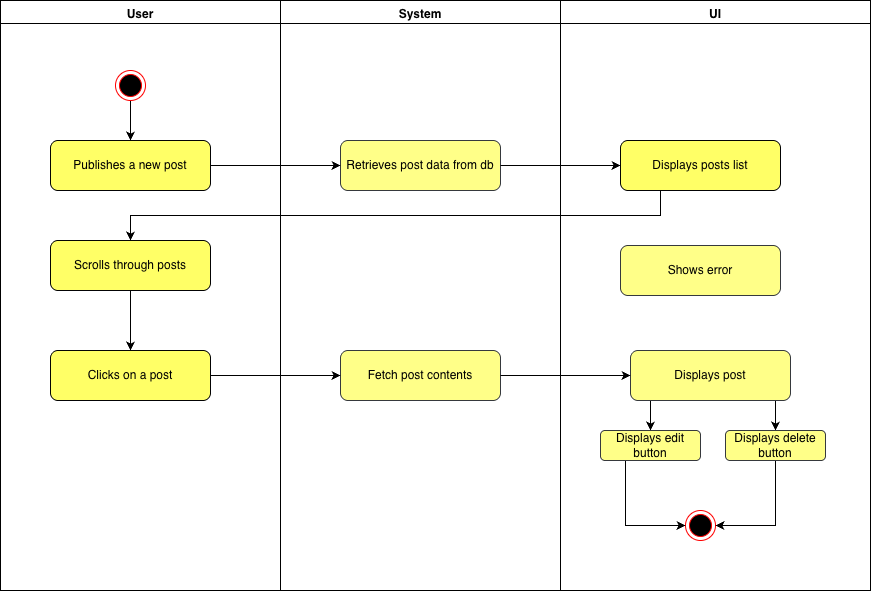

The diagram above was exported from draw.io. Its source (the exported page's mxGraphModel, read from the mxfile embedded in the PNG):
<mxGraphModel dx="831" dy="779" grid="1" gridSize="10" guides="1" tooltips="1" connect="1" arrows="1" fold="1" page="1" pageScale="1" pageWidth="850" pageHeight="1100" math="0" shadow="0">
  <root>
    <mxCell id="0" />
    <mxCell id="1" parent="0" />
    <mxCell id="AwBSG0UWfYnvyFBHmIE2-1" value="User" style="swimlane;fontStyle=1;align=center;verticalAlign=top;" parent="1" vertex="1">
      <mxGeometry x="470" y="150" width="280" height="590" as="geometry" />
    </mxCell>
    <mxCell id="AwBSG0UWfYnvyFBHmIE2-3" value="Publishes a new post" style="rounded=1;whiteSpace=wrap;html=1;fillColor=#FFFF66;strokeColor=light-dark(#030303, #6d5100);" parent="AwBSG0UWfYnvyFBHmIE2-1" vertex="1">
      <mxGeometry x="50" y="140" width="160" height="50" as="geometry" />
    </mxCell>
    <mxCell id="AwBSG0UWfYnvyFBHmIE2-4" parent="AwBSG0UWfYnvyFBHmIE2-1" target="AwBSG0UWfYnvyFBHmIE2-3" edge="1">
      <mxGeometry relative="1" as="geometry">
        <mxPoint x="130" y="100" as="sourcePoint" />
      </mxGeometry>
    </mxCell>
    <mxCell id="AwBSG0UWfYnvyFBHmIE2-20" value="" style="ellipse;html=1;shape=endState;fillColor=#000000;strokeColor=#ff0000;" parent="AwBSG0UWfYnvyFBHmIE2-1" vertex="1">
      <mxGeometry x="115" y="70" width="30" height="30" as="geometry" />
    </mxCell>
    <mxCell id="6yrEWqMwGJ9TXw25kCd4-11" style="edgeStyle=orthogonalEdgeStyle;rounded=0;orthogonalLoop=1;jettySize=auto;html=1;exitX=0.5;exitY=1;exitDx=0;exitDy=0;" edge="1" parent="AwBSG0UWfYnvyFBHmIE2-1" source="6yrEWqMwGJ9TXw25kCd4-1" target="6yrEWqMwGJ9TXw25kCd4-2">
      <mxGeometry relative="1" as="geometry" />
    </mxCell>
    <mxCell id="6yrEWqMwGJ9TXw25kCd4-1" value="Scrolls through posts" style="rounded=1;whiteSpace=wrap;html=1;fillColor=#FFFF66;strokeColor=light-dark(#030303, #6d5100);" vertex="1" parent="AwBSG0UWfYnvyFBHmIE2-1">
      <mxGeometry x="50" y="240" width="160" height="50" as="geometry" />
    </mxCell>
    <mxCell id="6yrEWqMwGJ9TXw25kCd4-2" value="Clicks on a post" style="rounded=1;whiteSpace=wrap;html=1;fillColor=#FFFF66;strokeColor=light-dark(#030303, #6d5100);" vertex="1" parent="AwBSG0UWfYnvyFBHmIE2-1">
      <mxGeometry x="50" y="350" width="160" height="50" as="geometry" />
    </mxCell>
    <mxCell id="AwBSG0UWfYnvyFBHmIE2-6" value="System" style="swimlane;fontStyle=1;align=center;verticalAlign=top;" parent="1" vertex="1">
      <mxGeometry x="750" y="150" width="280" height="590" as="geometry" />
    </mxCell>
    <mxCell id="AwBSG0UWfYnvyFBHmIE2-7" value="Retrieves post data from db" style="rounded=1;whiteSpace=wrap;html=1;fillColor=#ffff88;strokeColor=#36393d;" parent="AwBSG0UWfYnvyFBHmIE2-6" vertex="1">
      <mxGeometry x="60" y="140" width="160" height="50" as="geometry" />
    </mxCell>
    <mxCell id="AwBSG0UWfYnvyFBHmIE2-11" value="Fetch post contents" style="rounded=1;whiteSpace=wrap;html=1;fillColor=#ffff88;strokeColor=#36393d;" parent="AwBSG0UWfYnvyFBHmIE2-6" vertex="1">
      <mxGeometry x="60" y="350" width="160" height="50" as="geometry" />
    </mxCell>
    <mxCell id="AwBSG0UWfYnvyFBHmIE2-14" value="UI" style="swimlane;fontStyle=1;align=center;verticalAlign=top;" parent="1" vertex="1">
      <mxGeometry x="1030" y="150" width="310" height="590" as="geometry" />
    </mxCell>
    <mxCell id="AwBSG0UWfYnvyFBHmIE2-15" value="Shows error" style="rounded=1;whiteSpace=wrap;html=1;fillColor=#ffff88;strokeColor=#36393d;" parent="AwBSG0UWfYnvyFBHmIE2-14" vertex="1">
      <mxGeometry x="60" y="245" width="160" height="50" as="geometry" />
    </mxCell>
    <mxCell id="6yrEWqMwGJ9TXw25kCd4-17" style="edgeStyle=orthogonalEdgeStyle;rounded=0;orthogonalLoop=1;jettySize=auto;html=1;exitX=0.25;exitY=1;exitDx=0;exitDy=0;entryX=0.5;entryY=0;entryDx=0;entryDy=0;" edge="1" parent="AwBSG0UWfYnvyFBHmIE2-14" source="AwBSG0UWfYnvyFBHmIE2-16" target="6yrEWqMwGJ9TXw25kCd4-14">
      <mxGeometry relative="1" as="geometry" />
    </mxCell>
    <mxCell id="6yrEWqMwGJ9TXw25kCd4-18" style="edgeStyle=orthogonalEdgeStyle;rounded=0;orthogonalLoop=1;jettySize=auto;html=1;exitX=0.75;exitY=1;exitDx=0;exitDy=0;entryX=0.5;entryY=0;entryDx=0;entryDy=0;" edge="1" parent="AwBSG0UWfYnvyFBHmIE2-14" source="AwBSG0UWfYnvyFBHmIE2-16" target="6yrEWqMwGJ9TXw25kCd4-16">
      <mxGeometry relative="1" as="geometry" />
    </mxCell>
    <mxCell id="AwBSG0UWfYnvyFBHmIE2-16" value="Displays post" style="rounded=1;whiteSpace=wrap;html=1;fillColor=#ffff88;strokeColor=#36393d;" parent="AwBSG0UWfYnvyFBHmIE2-14" vertex="1">
      <mxGeometry x="70" y="350" width="160" height="50" as="geometry" />
    </mxCell>
    <mxCell id="AwBSG0UWfYnvyFBHmIE2-22" value="" style="ellipse;html=1;shape=endState;fillColor=#000000;strokeColor=#ff0000;" parent="AwBSG0UWfYnvyFBHmIE2-14" vertex="1">
      <mxGeometry x="125" y="510" width="30" height="30" as="geometry" />
    </mxCell>
    <mxCell id="6yrEWqMwGJ9TXw25kCd4-8" value="Displays posts list" style="rounded=1;whiteSpace=wrap;html=1;fillColor=#FFFF66;strokeColor=light-dark(#030303, #6d5100);" vertex="1" parent="AwBSG0UWfYnvyFBHmIE2-14">
      <mxGeometry x="60" y="140" width="160" height="50" as="geometry" />
    </mxCell>
    <mxCell id="6yrEWqMwGJ9TXw25kCd4-19" style="edgeStyle=orthogonalEdgeStyle;rounded=0;orthogonalLoop=1;jettySize=auto;html=1;exitX=0.25;exitY=1;exitDx=0;exitDy=0;entryX=0;entryY=0.5;entryDx=0;entryDy=0;" edge="1" parent="AwBSG0UWfYnvyFBHmIE2-14" source="6yrEWqMwGJ9TXw25kCd4-14" target="AwBSG0UWfYnvyFBHmIE2-22">
      <mxGeometry relative="1" as="geometry" />
    </mxCell>
    <mxCell id="6yrEWqMwGJ9TXw25kCd4-14" value="Displays edit button" style="rounded=1;whiteSpace=wrap;html=1;fillColor=#ffff88;strokeColor=#36393d;" vertex="1" parent="AwBSG0UWfYnvyFBHmIE2-14">
      <mxGeometry x="40" y="430" width="100" height="30" as="geometry" />
    </mxCell>
    <mxCell id="6yrEWqMwGJ9TXw25kCd4-20" style="edgeStyle=orthogonalEdgeStyle;rounded=0;orthogonalLoop=1;jettySize=auto;html=1;exitX=0.5;exitY=1;exitDx=0;exitDy=0;entryX=1;entryY=0.5;entryDx=0;entryDy=0;" edge="1" parent="AwBSG0UWfYnvyFBHmIE2-14" source="6yrEWqMwGJ9TXw25kCd4-16" target="AwBSG0UWfYnvyFBHmIE2-22">
      <mxGeometry relative="1" as="geometry" />
    </mxCell>
    <mxCell id="6yrEWqMwGJ9TXw25kCd4-16" value="Displays delete button" style="rounded=1;whiteSpace=wrap;html=1;fillColor=#ffff88;strokeColor=#36393d;" vertex="1" parent="AwBSG0UWfYnvyFBHmIE2-14">
      <mxGeometry x="165" y="430" width="100" height="30" as="geometry" />
    </mxCell>
    <mxCell id="AwBSG0UWfYnvyFBHmIE2-13" parent="1" source="AwBSG0UWfYnvyFBHmIE2-11" target="AwBSG0UWfYnvyFBHmIE2-16" edge="1">
      <mxGeometry relative="1" as="geometry" />
    </mxCell>
    <mxCell id="6yrEWqMwGJ9TXw25kCd4-5" style="edgeStyle=orthogonalEdgeStyle;rounded=0;orthogonalLoop=1;jettySize=auto;html=1;exitX=1;exitY=0.5;exitDx=0;exitDy=0;" edge="1" parent="1" source="AwBSG0UWfYnvyFBHmIE2-3" target="AwBSG0UWfYnvyFBHmIE2-7">
      <mxGeometry relative="1" as="geometry" />
    </mxCell>
    <mxCell id="6yrEWqMwGJ9TXw25kCd4-9" style="edgeStyle=orthogonalEdgeStyle;rounded=0;orthogonalLoop=1;jettySize=auto;html=1;exitX=1;exitY=0.5;exitDx=0;exitDy=0;entryX=0;entryY=0.5;entryDx=0;entryDy=0;" edge="1" parent="1" source="AwBSG0UWfYnvyFBHmIE2-7" target="6yrEWqMwGJ9TXw25kCd4-8">
      <mxGeometry relative="1" as="geometry" />
    </mxCell>
    <mxCell id="6yrEWqMwGJ9TXw25kCd4-10" style="edgeStyle=orthogonalEdgeStyle;rounded=0;orthogonalLoop=1;jettySize=auto;html=1;exitX=0.25;exitY=1;exitDx=0;exitDy=0;" edge="1" parent="1" source="6yrEWqMwGJ9TXw25kCd4-8" target="6yrEWqMwGJ9TXw25kCd4-1">
      <mxGeometry relative="1" as="geometry" />
    </mxCell>
    <mxCell id="6yrEWqMwGJ9TXw25kCd4-12" style="edgeStyle=orthogonalEdgeStyle;rounded=0;orthogonalLoop=1;jettySize=auto;html=1;exitX=1;exitY=0.5;exitDx=0;exitDy=0;" edge="1" parent="1" source="6yrEWqMwGJ9TXw25kCd4-2" target="AwBSG0UWfYnvyFBHmIE2-11">
      <mxGeometry relative="1" as="geometry" />
    </mxCell>
  </root>
</mxGraphModel>